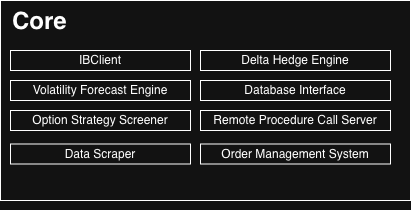

The diagram above was exported from draw.io. Its source (the exported page's mxGraphModel, read from the mxfile embedded in the PNG):
<mxGraphModel dx="1455" dy="949" grid="1" gridSize="10" guides="1" tooltips="1" connect="1" arrows="1" fold="1" page="1" pageScale="1" pageWidth="1169" pageHeight="827" math="0" shadow="0">
  <root>
    <mxCell id="0" />
    <mxCell id="1" parent="0" />
    <mxCell id="FUnrQQYIOy5XsTQ-oW1E-1" value="IBClient" style="rounded=0;whiteSpace=wrap;html=1;" vertex="1" parent="1">
      <mxGeometry x="360" y="340" width="180" height="20" as="geometry" />
    </mxCell>
    <mxCell id="FUnrQQYIOy5XsTQ-oW1E-3" value="Volatility Forecast Engine" style="rounded=0;whiteSpace=wrap;html=1;" vertex="1" parent="1">
      <mxGeometry x="360" y="370" width="180" height="20" as="geometry" />
    </mxCell>
    <mxCell id="FUnrQQYIOy5XsTQ-oW1E-4" value="Option Strategy Screener" style="rounded=0;whiteSpace=wrap;html=1;" vertex="1" parent="1">
      <mxGeometry x="360" y="400" width="180" height="20" as="geometry" />
    </mxCell>
    <mxCell id="FUnrQQYIOy5XsTQ-oW1E-5" value="Delta Hedge Engine" style="rounded=0;whiteSpace=wrap;html=1;" vertex="1" parent="1">
      <mxGeometry x="550" y="340" width="190" height="20" as="geometry" />
    </mxCell>
    <mxCell id="FUnrQQYIOy5XsTQ-oW1E-6" value="Database Interface" style="rounded=0;whiteSpace=wrap;html=1;" vertex="1" parent="1">
      <mxGeometry x="550" y="370" width="190" height="20" as="geometry" />
    </mxCell>
    <mxCell id="FUnrQQYIOy5XsTQ-oW1E-7" value="Remote Procedure Call Server" style="rounded=0;whiteSpace=wrap;html=1;" vertex="1" parent="1">
      <mxGeometry x="550" y="400" width="190" height="20" as="geometry" />
    </mxCell>
    <mxCell id="FUnrQQYIOy5XsTQ-oW1E-9" value="Data Scraper" style="rounded=0;whiteSpace=wrap;html=1;" vertex="1" parent="1">
      <mxGeometry x="360" y="433.5" width="180" height="20" as="geometry" />
    </mxCell>
    <mxCell id="FUnrQQYIOy5XsTQ-oW1E-11" value="Order Management System" style="rounded=0;whiteSpace=wrap;html=1;" vertex="1" parent="1">
      <mxGeometry x="550" y="433.5" width="190" height="20" as="geometry" />
    </mxCell>
    <mxCell id="FUnrQQYIOy5XsTQ-oW1E-13" value="" style="rounded=0;whiteSpace=wrap;html=1;fillColor=none;" vertex="1" parent="1">
      <mxGeometry x="350" y="290" width="410" height="200" as="geometry" />
    </mxCell>
    <mxCell id="FUnrQQYIOy5XsTQ-oW1E-14" value="&lt;h1 style=&quot;margin-top: 0px;&quot;&gt;Core&lt;/h1&gt;" style="text;html=1;whiteSpace=wrap;overflow=hidden;rounded=0;" vertex="1" parent="1">
      <mxGeometry x="360" y="290" width="70" height="40" as="geometry" />
    </mxCell>
    <mxCell id="FUnrQQYIOy5XsTQ-oW1E-16" style="edgeStyle=orthogonalEdgeStyle;rounded=0;orthogonalLoop=1;jettySize=auto;html=1;exitX=0.5;exitY=1;exitDx=0;exitDy=0;" edge="1" parent="1" source="FUnrQQYIOy5XsTQ-oW1E-13" target="FUnrQQYIOy5XsTQ-oW1E-13">
      <mxGeometry relative="1" as="geometry" />
    </mxCell>
  </root>
</mxGraphModel>